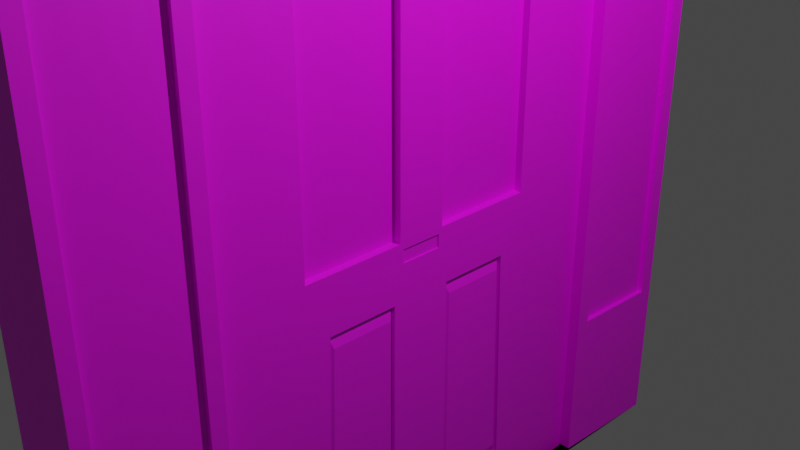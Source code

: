 # Source: assetDoor.blend  (saved by Blender 2.80.60; exported with 4.5.12 LTS)
import bpy
from mathutils import Matrix  # noqa: F401  (used for matrix-valued properties, if any)

bpy.ops.wm.read_factory_settings(use_empty=True)
scene = bpy.context.scene
scene.name = 'Scene'

# ---- collections
col_collection = bpy.data.collections.new('Collection'); scene.collection.children.link(col_collection)

# ---- images (referenced by path relative to the original .blend; pixels are not part of the script)
import os
ASSET_DIR = os.environ.get("B2B_ASSET_DIR", "")  # directory of the original .blend (textures are referenced by path, not embedded)
HERE = os.path.dirname(os.path.abspath(__file__))  # packed textures are extracted next to this script under _unpacked/

def load_image(name, relpath, width, height, colorspace="sRGB"):
    """Load a texture the original file referenced (path relative to the .blend, or extracted next to this script)."""
    p = next((c for c in (os.path.join(HERE, relpath), os.path.join(ASSET_DIR, relpath)) if relpath and os.path.exists(c)), "")
    if p:
        img = bpy.data.images.load(p, check_existing=True)
        img.name = name
    else:  # same state as the original file: an image datablock whose file is absent (Cycles renders it pink)
        img = bpy.data.images.new(name, width, height)
        img.source = "FILE"
        img.filepath = "//" + (relpath or name)
    img.colorspace_settings.name = colorspace
    return img
img_colour_png = load_image('Colour.png', 'Colour.png', 1024, 1024, 'sRGB')

# ---- materials (node trees are filled in below, after node groups)
mat_material = bpy.data.materials.new('Material')
mat_material.alpha_threshold = 0.0
mat_material.use_transparent_shadow = False
mat_material.roughness = 0.5
mat_material.line_color = (0.0, 0.0, 0.0, 1.0)

# ---- material node trees
mat_material.use_nodes = True; mat_material.node_tree.nodes.clear()
_N = mat_material.node_tree.nodes; _L = mat_material.node_tree.links
n0 = _N.new('ShaderNodeOutputMaterial'); n0.name = 'Material Output'; n0.location = (300, 300)
n1 = _N.new('ShaderNodeBsdfPrincipled'); n1.name = 'Principled BSDF'; n1.location = (10, 300)
n1.distribution = 'GGX'
n1.subsurface_method = 'BURLEY'
n1.inputs[3].default_value = 1.45
n2 = _N.new('ShaderNodeTexImage'); n2.name = 'Image Texture'; n2.location = (-356, 152)
n2.image = img_colour_png
_L.new(n1.outputs[0], n0.inputs[0])
_L.new(n2.outputs[0], n1.inputs[0])
n0.is_active_output = True

# ---- world
world_world = bpy.data.worlds.new('World'); scene.world = world_world
world_world.use_nodes = True; world_world.node_tree.nodes.clear()
_N = world_world.node_tree.nodes; _L = world_world.node_tree.links
n0 = _N.new('ShaderNodeOutputWorld'); n0.name = 'World Output'; n0.location = (300, 300)
n1 = _N.new('ShaderNodeBackground'); n1.name = 'Background'; n1.location = (10, 300)
n1.inputs[0].default_value = (0.05088, 0.05088, 0.05088, 1.0)
_L.new(n1.outputs[0], n0.inputs[0])
n0.is_active_output = True
world_world.color = (0.05088, 0.05088, 0.05088)
world_world.use_sun_shadow = False
world_world.sun_shadow_jitter_overblur = 0.0

# ---- cameras
cam_camera = bpy.data.cameras.new('Camera')
cam_camera.clip_end = 100.0
cam_camera.ortho_scale = 7.314
cam_camera.dof.focus_distance = 0.0
cam_camera.dof.aperture_fstop = 128.0

# ---- lights
light_light = bpy.data.lights.new('Light', 'POINT')
light_light.transmission_factor = 0.0
light_light.cutoff_distance = 30.0
light_light.energy = 1000.0
light_light.shadow_buffer_clip_start = 1.001
light_light.shadow_soft_size = 0.1
light_light.shadow_maximum_resolution = 0.006
light_light.use_absolute_resolution = True

# ---- meshes
me_cube = bpy.data.meshes.new('Cube')
me_cube.from_pydata([(-0.4754, -4.0, 5.508), (-0.4754, -4.0, -5.0), (-0.4754, -2.535, -4.969), (-0.4754, -2.535, 3.625), (-0.4754, -1.396, 3.241), (-0.4238, -1.396, 3.241), (-0.4754, -2.557, 5.25), (-0.4754, -2.535, 3.882), (-0.4117, -2.557, 5.25), (-0.4117, -2.535, 3.882), (-0.4754, -3.823, -3.164), (-0.4754, -3.823, 3.412), (-0.4754, -2.712, -3.14), (-0.4754, -2.712, 3.382), (-0.4158, -3.823, -3.164), (-0.4158, -3.823, 3.412), (-0.4158, -2.712, -3.14), (-0.4158, -2.712, 3.382), (-0.4754, -2.535, -4.969), (-0.4754, -2.535, 3.625), (-0.4754, -1.396, 3.241), (-0.4238, -1.396, 3.241), (-0.3268, -4.0, -5.0), (-0.3268, -2.535, -4.969), (-0.3268, -1.49, -1.07), (-0.3268, -1.49, 1.857), (-0.3268, -0.2895, 1.857), (-0.3268, -0.2895, -1.07), (-0.2374, -1.49, -1.07), (-0.2374, -1.49, 1.857), (-0.3268, -1.211, -1.741), (-0.3268, -1.294, -4.473), (-0.272, -1.211, -1.741), (-0.272, -1.294, -4.473), (-0.2374, -1.49, 1.857), (-0.272, -1.294, -4.473), (-0.3268, -0.2439, -1.296), (-0.3268, -0.2439, -1.296), (-0.3099, -0.2439, -1.296), (-0.3099, -0.2439, -1.296), (-0.3268, -0.2895, 1.857), (-0.3268, -1.365, 2.011), (-0.3268, -0.5293, 2.011), (-0.3268, -0.2443, -1.139), (-0.3268, -0.2443, -1.139), (-0.3268, -1.396, 3.241), (-0.3268, -2.535, -4.969), (-0.3268, -0.2895, -1.07), (-0.3268, -1.294, -4.473), (-0.3268, -1.49, 1.857), (-0.2752, -1.365, 2.011), (-0.2752, -0.5293, 2.011), (-0.2752, -1.396, 3.241), (-0.2752, -1.396, 3.241), (-0.3268, -1.396, 3.241), (-0.3268, -1.49, -1.07), (-0.2374, -1.49, -1.07), (-0.272, -1.211, -1.741), (-0.3268, -1.211, -1.741), (-0.3099, -0.2443, -1.139), (-0.3099, -0.2443, -1.139), (-0.3268, -1.365, 2.011), (-0.3268, -0.5293, 2.011), (-0.2752, -0.5293, 2.011), (-0.2752, -1.365, 2.011), (-0.3268, -0.2895, 1.857), (-0.3268, -0.2895, -1.07), (-0.3268, -0.2895, 1.857), (-0.3268, -0.2895, -1.07), (-0.3268, -2.535, 3.625), (-0.2374, -0.2895, -1.07), (-0.2374, -0.2895, 1.857), (-0.3268, -0.3775, -4.473), (-0.3268, -0.3693, -1.741), (-0.272, -0.3775, -4.473), (-0.272, -0.3693, -1.741), (-0.319, -0.4281, -4.315), (-0.319, -1.238, -4.315), (-0.319, -0.4209, -1.9), (-0.319, -1.164, -1.9), (-0.3268, -0.9557, 3.455), (-0.3268, -0.5153, 3.241), (-0.2752, -0.9557, 3.455), (-0.2752, -0.5153, 3.241), (-0.3187, -0.9553, 3.388), (-0.3187, -0.5599, 3.195), (-0.3187, -1.323, 2.09), (-0.3187, -0.5724, 2.09), (-0.3187, -1.351, 3.195), (0.4754, -4.0, 5.508), (0.4754, -4.0, -5.0), (0.4754, -2.535, -4.969), (0.4754, -2.535, 3.625), (0.0, -4.0, 5.508), (0.0, -4.0, -5.0), (0.4754, -1.396, 3.241), (0.4238, -1.396, 3.241), (0.4754, -2.557, 5.25), (0.4754, -2.535, 3.882), (0.4117, -2.557, 5.25), (0.4117, -2.535, 3.882), (0.4754, -3.823, -3.164), (0.4754, -3.823, 3.412), (0.4754, -2.712, -3.14), (0.4754, -2.712, 3.382), (0.4158, -3.823, -3.164), (0.4158, -3.823, 3.412), (0.4158, -2.712, -3.14), (0.4158, -2.712, 3.382), (0.4754, -2.535, -4.969), (0.4754, -2.535, 3.625), (0.4754, -1.396, 3.241), (0.4238, -1.396, 3.241), (0.3268, -4.0, -5.0), (0.3268, -2.535, -4.969), (0.3268, -1.49, -1.07), (0.3268, -1.49, 1.857), (0.3268, -0.2895, 1.857), (0.3268, -0.2895, -1.07), (0.2374, -1.49, -1.07), (0.2374, -1.49, 1.857), (0.3268, -1.211, -1.741), (0.3268, -1.294, -4.473), (0.272, -1.211, -1.741), (0.272, -1.294, -4.473), (0.2374, -1.49, 1.857), (0.272, -1.294, -4.473), (0.3268, -0.2439, -1.296), (0.3268, -0.2439, -1.296), (0.3099, -0.2439, -1.296), (0.3099, -0.2439, -1.296), (0.3268, -0.2895, 1.857), (0.3268, -1.365, 2.011), (0.3268, -0.5293, 2.011), (0.3268, -0.2443, -1.139), (0.3268, -0.2443, -1.139), (0.3268, -1.396, 3.241), (0.3268, -2.535, -4.969), (0.3268, -0.2895, -1.07), (0.3268, -1.294, -4.473), (0.3268, -1.49, 1.857), (0.2752, -1.365, 2.011), (0.2752, -0.5293, 2.011), (0.2752, -1.396, 3.241), (0.2752, -1.396, 3.241), (0.3268, -1.396, 3.241), (0.3268, -1.49, -1.07), (0.2374, -1.49, -1.07), (0.272, -1.211, -1.741), (0.3268, -1.211, -1.741), (0.3099, -0.2443, -1.139), (0.3099, -0.2443, -1.139), (0.3268, -1.365, 2.011), (0.3268, -0.5293, 2.011), (0.2752, -0.5293, 2.011), (0.2752, -1.365, 2.011), (0.3268, -0.2895, 1.857), (0.3268, -0.2895, -1.07), (0.3268, -0.2895, 1.857), (0.3268, -0.2895, -1.07), (0.3268, -2.535, 3.625), (0.2374, -0.2895, -1.07), (0.2374, -0.2895, 1.857), (0.3268, -0.3775, -4.473), (0.3268, -0.3693, -1.741), (0.272, -0.3775, -4.473), (0.272, -0.3693, -1.741), (0.319, -0.4281, -4.315), (0.319, -1.238, -4.315), (0.319, -0.4209, -1.9), (0.319, -1.164, -1.9), (0.3268, -0.9557, 3.455), (0.3268, -0.5153, 3.241), (0.2752, -0.9557, 3.455), (0.2752, -0.5153, 3.241), (0.3187, -0.9553, 3.388), (0.3187, -0.5599, 3.195), (0.3187, -1.323, 2.09), (0.3187, -0.5724, 2.09), (0.3187, -1.351, 3.195), (-0.4754, 4.0, 5.508), (-0.4754, 4.0, -5.0), (-0.4754, 2.535, -4.969), (-0.4754, 2.535, 3.625), (-0.4754, 0.0, -5.0), (-0.4754, 0.0, 5.508), (-0.4754, 0.0, 3.625), (-0.4754, 1.396, 3.241), (-0.4238, 1.396, 3.241), (-0.4754, 2.557, 5.25), (-0.4754, 2.535, 3.882), (-0.4754, 0.0, 5.25), (-0.4754, 0.0, 3.882), (-0.4117, 2.557, 5.25), (-0.4117, 2.535, 3.882), (-0.4117, 0.0, 5.25), (-0.4117, 0.0, 3.882), (-0.4754, 3.823, -3.164), (-0.4754, 3.823, 3.412), (-0.4754, 2.712, -3.14), (-0.4754, 2.712, 3.382), (-0.4158, 3.823, -3.164), (-0.4158, 3.823, 3.412), (-0.4158, 2.712, -3.14), (-0.4158, 2.712, 3.382), (-0.4754, 2.535, -4.969), (-0.4754, 2.535, 3.625), (-0.4754, 0.0, 3.625), (-0.4754, 1.396, 3.241), (-0.4238, 1.396, 3.241), (-0.3268, 0.0, -5.0), (-0.3268, 4.0, -5.0), (-0.3268, 0.0, -4.969), (-0.3268, 2.535, -4.969), (-0.3268, 0.0, -1.297), (-0.3268, 1.49, -1.07), (-0.3268, 1.49, 1.857), (-0.3268, 0.2895, 1.857), (-0.3268, 0.2895, -1.07), (-0.3268, 0.0, 3.625), (-0.2374, 1.49, -1.07), (-0.2374, 1.49, 1.857), (-0.3268, 1.211, -1.741), (-0.3268, 1.294, -4.473), (-0.272, 1.211, -1.741), (-0.272, 1.294, -4.473), (-0.2374, 1.49, 1.857), (-0.272, 1.294, -4.473), (-0.3268, 0.2439, -1.296), (-0.3268, 0.2439, -1.296), (-0.3099, 0.2439, -1.296), (-0.3099, 0.2439, -1.296), (-0.3268, 0.0, 3.625), (-0.3268, 0.2895, 1.857), (-0.3268, 1.365, 2.011), (-0.3268, 0.5293, 2.011), (-0.3268, 0.2443, -1.139), (-0.3268, 0.2443, -1.139), (-0.3268, 1.396, 3.241), (-0.3268, 2.535, -4.969), (-0.3268, 0.2895, -1.07), (-0.3268, 0.0, -4.969), (-0.3268, 1.294, -4.473), (-0.3268, 1.49, 1.857), (-0.2752, 1.365, 2.011), (-0.2752, 0.5293, 2.011), (-0.2752, 1.396, 3.241), (-0.2752, 1.396, 3.241), (-0.3268, 1.396, 3.241), (-0.3268, 1.49, -1.07), (-0.2374, 1.49, -1.07), (-0.272, 1.211, -1.741), (-0.3268, 1.211, -1.741), (-0.3268, 0.0, 3.625), (-0.3268, 0.0, 3.625), (-0.3268, 0.0, -1.139), (-0.3268, 0.0, -1.139), (-0.3099, 0.2443, -1.139), (-0.3099, 0.2443, -1.139), (-0.3099, 0.0, -1.139), (-0.3099, 0.0, -1.139), (-0.3268, 1.365, 2.011), (-0.3268, 0.5293, 2.011), (-0.2752, 0.5293, 2.011), (-0.2752, 1.365, 2.011), (-0.3268, 0.0, -1.139), (-0.3268, 0.0, -4.969), (-0.3268, 0.0, -1.297), (-0.3268, 0.2895, 1.857), (-0.3268, 0.2895, -1.07), (-0.3268, 0.0, -1.297), (-0.3268, 0.2895, 1.857), (-0.3268, 0.0, -4.969), (-0.3268, 0.2895, -1.07), (-0.3268, 2.535, 3.625), (-0.2374, 0.2895, -1.07), (-0.2374, 0.2895, 1.857), (-0.3268, 0.3775, -4.473), (-0.3268, 0.3693, -1.741), (-0.272, 0.3775, -4.473), (-0.272, 0.3693, -1.741), (-0.319, 0.4281, -4.315), (-0.319, 1.238, -4.315), (-0.319, 0.4209, -1.9), (-0.319, 1.164, -1.9), (-0.3268, 0.9557, 3.455), (-0.3268, 0.5153, 3.241), (-0.2752, 0.9557, 3.455), (-0.2752, 0.5153, 3.241), (-0.3187, 0.9553, 3.388), (-0.3187, 0.5599, 3.195), (-0.3187, 1.323, 2.09), (-0.3187, 0.5724, 2.09), (-0.3187, 1.351, 3.195), (-0.3099, 0.0, -1.297), (0.4754, 4.0, 5.508), (0.4754, 4.0, -5.0), (0.4754, 2.535, -4.969), (0.4754, 2.535, 3.625), (0.0, 4.0, 5.508), (0.0, 4.0, -5.0), (0.4754, 0.0, -5.0), (0.4754, 0.0, 5.508), (0.4754, 0.0, 3.625), (0.0, 0.0, -5.0), (0.0, 0.0, 5.508), (0.4754, 1.396, 3.241), (0.4238, 1.396, 3.241), (0.4754, 2.557, 5.25), (0.4754, 2.535, 3.882), (0.4754, 0.0, 5.25), (0.4754, 0.0, 3.882), (0.4117, 2.557, 5.25), (0.4117, 2.535, 3.882), (0.4117, 0.0, 5.25), (0.4117, 0.0, 3.882), (0.4754, 3.823, -3.164), (0.4754, 3.823, 3.412), (0.4754, 2.712, -3.14), (0.4754, 2.712, 3.382), (0.4158, 3.823, -3.164), (0.4158, 3.823, 3.412), (0.4158, 2.712, -3.14), (0.4158, 2.712, 3.382), (0.4754, 2.535, -4.969), (0.4754, 2.535, 3.625), (0.4754, 0.0, 3.625), (0.4754, 1.396, 3.241), (0.4238, 1.396, 3.241), (0.3268, 0.0, -5.0), (0.3268, 4.0, -5.0), (0.3268, 0.0, -4.969), (0.3268, 2.535, -4.969), (0.3268, 0.0, -1.297), (0.3268, 1.49, -1.07), (0.3268, 1.49, 1.857), (0.3268, 0.2895, 1.857), (0.3268, 0.2895, -1.07), (0.3268, 0.0, 3.625), (0.2374, 1.49, -1.07), (0.2374, 1.49, 1.857), (0.3268, 1.211, -1.741), (0.3268, 1.294, -4.473), (0.272, 1.211, -1.741), (0.272, 1.294, -4.473), (0.2374, 1.49, 1.857), (0.272, 1.294, -4.473), (0.3268, 0.2439, -1.296), (0.3268, 0.2439, -1.296), (0.3099, 0.2439, -1.296), (0.3099, 0.2439, -1.296), (0.3268, 0.0, 3.625), (0.3268, 0.2895, 1.857), (0.3268, 1.365, 2.011), (0.3268, 0.5293, 2.011), (0.3268, 0.2443, -1.139), (0.3268, 0.2443, -1.139), (0.3268, 1.396, 3.241), (0.3268, 2.535, -4.969), (0.3268, 0.2895, -1.07), (0.3268, 0.0, -4.969), (0.3268, 1.294, -4.473), (0.3268, 1.49, 1.857), (0.2752, 1.365, 2.011), (0.2752, 0.5293, 2.011), (0.2752, 1.396, 3.241), (0.2752, 1.396, 3.241), (0.3268, 1.396, 3.241), (0.3268, 1.49, -1.07), (0.2374, 1.49, -1.07), (0.272, 1.211, -1.741), (0.3268, 1.211, -1.741), (0.3268, 0.0, 3.625), (0.3268, 0.0, 3.625), (0.3268, 0.0, -1.139), (0.3268, 0.0, -1.139), (0.3099, 0.2443, -1.139), (0.3099, 0.2443, -1.139), (0.3099, 0.0, -1.139), (0.3099, 0.0, -1.139), (0.3268, 1.365, 2.011), (0.3268, 0.5293, 2.011), (0.2752, 0.5293, 2.011), (0.2752, 1.365, 2.011), (0.3268, 0.0, -1.139), (0.3268, 0.0, -4.969), (0.3268, 0.0, -1.297), (0.3268, 0.2895, 1.857), (0.3268, 0.2895, -1.07), (0.3268, 0.0, -1.297), (0.3268, 0.2895, 1.857), (0.3268, 0.0, -4.969), (0.3268, 0.2895, -1.07), (0.3268, 2.535, 3.625), (0.2374, 0.2895, -1.07), (0.2374, 0.2895, 1.857), (0.3268, 0.3775, -4.473), (0.3268, 0.3693, -1.741), (0.272, 0.3775, -4.473), (0.272, 0.3693, -1.741), (0.319, 0.4281, -4.315), (0.319, 1.238, -4.315), (0.319, 0.4209, -1.9), (0.319, 1.164, -1.9), (0.3268, 0.9557, 3.455), (0.3268, 0.5153, 3.241), (0.2752, 0.9557, 3.455), (0.2752, 0.5153, 3.241), (0.3187, 0.9553, 3.388), (0.3187, 0.5599, 3.195), (0.3187, 1.323, 2.09), (0.3187, 0.5724, 2.09), (0.3187, 1.351, 3.195), (0.3099, 0.0, -1.297)], [], [(305, 185, 0, 93), (94, 93, 0, 1), (3, 2, 12, 13), (184, 304, 94, 1), (186, 3, 7, 192), (3, 186, 207, 19), (5, 4, 20, 21), (2, 3, 19, 18), (7, 6, 8, 9), (3, 0, 6, 7), (0, 185, 191, 6), (8, 195, 196, 9), (6, 191, 195, 8), (192, 7, 9, 196), (11, 13, 17, 15), (1, 0, 11, 10), (0, 3, 13, 11), (2, 1, 10, 12), (14, 15, 17, 16), (12, 10, 14, 16), (13, 12, 16, 17), (10, 11, 15, 14), (2, 18, 46, 23), (4, 5, 52, 45), (18, 19, 69, 46), (5, 21, 53, 52), (184, 1, 22, 210), (19, 207, 232, 69), (1, 2, 23, 22), (21, 20, 54, 53), (20, 4, 45, 54), (210, 22, 23, 212), (31, 33, 35, 48), (29, 25, 49, 34), (38, 60, 59, 39), (26, 27, 47, 40), (24, 25, 29, 28), (212, 23, 46, 241), (28, 29, 34, 56), (33, 32, 57, 35), (66, 65, 67, 68), (31, 30, 32, 33), (43, 37, 36, 44), (37, 38, 39, 36), (219, 26, 40, 232), (255, 43, 44, 256), (65, 254, 253, 67), (27, 212, 241, 47), (30, 31, 48, 58), (25, 24, 55, 49), (50, 52, 53, 64), (41, 45, 52, 50), (45, 41, 61, 54), (266, 66, 68, 272), (42, 41, 50, 51), (24, 28, 56, 55), (32, 30, 58, 57), (42, 51, 63, 62), (60, 259, 260, 59), (41, 42, 62, 61), (51, 50, 64, 63), (27, 26, 65, 66), (212, 27, 66, 266), (26, 219, 254, 65), (43, 255, 259, 60), (37, 43, 60, 38), (49, 40, 71, 34), (69, 232, 81, 80, 54), (46, 69, 49, 55), (46, 55, 58, 48), (56, 34, 71, 70), (40, 47, 70, 71), (47, 55, 56, 70), (73, 72, 74, 75), (47, 241, 72, 73), (55, 47, 73, 58), (241, 46, 48, 72), (75, 74, 76, 78), (72, 48, 35, 74), (58, 73, 75, 57), (76, 77, 79, 78), (35, 57, 79, 77), (74, 35, 77, 76), (57, 75, 78, 79), (81, 62, 63, 83), (49, 69, 54, 61), (40, 49, 61, 62), (232, 40, 62, 81), (63, 64, 86, 87), (54, 80, 82, 53), (80, 81, 83, 82), (88, 84, 85, 87, 86), (83, 63, 87, 85), (64, 53, 88, 86), (53, 82, 84, 88), (82, 83, 85, 84), (253, 256, 44, 36, 270, 272, 68, 67), (270, 36, 39, 294), (294, 39, 59, 260), (305, 93, 89, 302), (94, 90, 89, 93), (92, 104, 103, 91), (301, 90, 94, 304), (303, 311, 98, 92), (92, 110, 326, 303), (96, 112, 111, 95), (91, 109, 110, 92), (98, 100, 99, 97), (92, 98, 97, 89), (89, 97, 310, 302), (99, 100, 315, 314), (97, 99, 314, 310), (311, 315, 100, 98), (102, 106, 108, 104), (90, 101, 102, 89), (89, 102, 104, 92), (91, 103, 101, 90), (105, 107, 108, 106), (103, 107, 105, 101), (104, 108, 107, 103), (101, 105, 106, 102), (91, 114, 137, 109), (95, 136, 143, 96), (109, 137, 160, 110), (96, 143, 144, 112), (301, 329, 113, 90), (110, 160, 351, 326), (90, 113, 114, 91), (112, 144, 145, 111), (111, 145, 136, 95), (329, 331, 114, 113), (122, 139, 126, 124), (120, 125, 140, 116), (129, 130, 150, 151), (117, 131, 138, 118), (115, 119, 120, 116), (331, 360, 137, 114), (119, 147, 125, 120), (124, 126, 148, 123), (157, 159, 158, 156), (122, 124, 123, 121), (134, 135, 127, 128), (128, 127, 130, 129), (338, 351, 131, 117), (374, 375, 135, 134), (156, 158, 372, 373), (118, 138, 360, 331), (121, 149, 139, 122), (116, 140, 146, 115), (141, 155, 144, 143), (132, 141, 143, 136), (136, 145, 152, 132), (385, 391, 159, 157), (133, 142, 141, 132), (115, 146, 147, 119), (123, 148, 149, 121), (133, 153, 154, 142), (151, 150, 379, 378), (132, 152, 153, 133), (142, 154, 155, 141), (118, 157, 156, 117), (331, 385, 157, 118), (117, 156, 373, 338), (134, 151, 378, 374), (128, 129, 151, 134), (140, 125, 162, 131), (160, 145, 171, 172, 351), (137, 146, 140, 160), (137, 139, 149, 146), (147, 161, 162, 125), (131, 162, 161, 138), (138, 161, 147, 146), (164, 166, 165, 163), (138, 164, 163, 360), (146, 149, 164, 138), (360, 163, 139, 137), (166, 169, 167, 165), (163, 165, 126, 139), (149, 148, 166, 164), (167, 169, 170, 168), (126, 168, 170, 148), (165, 167, 168, 126), (148, 170, 169, 166), (172, 174, 154, 153), (140, 152, 145, 160), (131, 153, 152, 140), (351, 172, 153, 131), (154, 178, 177, 155), (145, 144, 173, 171), (171, 173, 174, 172), (179, 177, 178, 176, 175), (174, 176, 178, 154), (155, 177, 179, 144), (144, 179, 175, 173), (173, 175, 176, 174), (372, 158, 159, 391, 389, 127, 135, 375), (389, 413, 130, 127), (413, 379, 150, 130), (305, 299, 180, 185), (300, 181, 180, 299), (183, 200, 199, 182), (184, 181, 300, 304), (186, 192, 190, 183), (183, 206, 207, 186), (188, 209, 208, 187), (182, 205, 206, 183), (190, 194, 193, 189), (183, 190, 189, 180), (180, 189, 191, 185), (193, 194, 196, 195), (189, 193, 195, 191), (192, 196, 194, 190), (198, 202, 204, 200), (181, 197, 198, 180), (180, 198, 200, 183), (182, 199, 197, 181), (201, 203, 204, 202), (199, 203, 201, 197), (200, 204, 203, 199), (197, 201, 202, 198), (182, 213, 239, 205), (207, 232, 219, 186), (187, 238, 246, 188), (205, 239, 274, 206), (188, 246, 247, 209), (184, 210, 211, 181), (206, 274, 232, 207), (181, 211, 213, 182), (209, 247, 248, 208), (208, 248, 238, 187), (210, 212, 213, 211), (214, 267, 266, 212), (223, 242, 227, 225), (221, 226, 243, 216), (230, 231, 257, 258), (217, 233, 240, 218), (215, 220, 221, 216), (212, 241, 239, 213), (220, 250, 226, 221), (225, 227, 251, 224), (269, 273, 271, 268), (223, 225, 224, 222), (236, 237, 228, 229), (229, 228, 231, 230), (219, 232, 233, 217), (255, 256, 237, 236), (268, 271, 253, 254), (218, 240, 241, 212), (222, 252, 242, 223), (216, 243, 249, 215), (244, 264, 247, 246), (234, 244, 246, 238), (238, 248, 261, 234), (266, 272, 273, 269), (235, 245, 244, 234), (215, 249, 250, 220), (224, 251, 252, 222), (235, 262, 263, 245), (254, 253, 256, 255), (258, 257, 260, 259), (234, 261, 262, 235), (265, 255, 267, 214), (245, 263, 264, 244), (218, 269, 268, 217), (212, 266, 269, 218), (219, 254, 255, 265), (217, 268, 254, 219), (267, 270, 272, 266), (236, 258, 259, 255), (229, 230, 258, 236), (243, 226, 276, 233), (274, 248, 285, 286, 232), (239, 249, 243, 274), (239, 242, 252, 249), (250, 275, 276, 226), (233, 276, 275, 240), (240, 275, 250, 249), (278, 280, 279, 277), (240, 278, 277, 241), (249, 252, 278, 240), (241, 277, 242, 239), (280, 283, 281, 279), (277, 279, 227, 242), (252, 251, 280, 278), (281, 283, 284, 282), (227, 282, 284, 251), (279, 281, 282, 227), (251, 284, 283, 280), (286, 288, 263, 262), (243, 261, 248, 274), (233, 262, 261, 243), (232, 286, 262, 233), (263, 292, 291, 264), (248, 247, 287, 285), (285, 287, 288, 286), (293, 291, 292, 290, 289), (288, 290, 292, 263), (264, 291, 293, 247), (247, 293, 289, 287), (287, 289, 290, 288), (253, 271, 273, 272, 270, 228, 237, 256), (270, 294, 231, 228), (294, 260, 257, 231), (305, 302, 295, 299), (300, 299, 295, 296), (298, 297, 318, 319), (301, 304, 300, 296), (303, 298, 309, 311), (298, 303, 326, 325), (307, 306, 327, 328), (297, 298, 325, 324), (309, 308, 312, 313), (298, 295, 308, 309), (295, 302, 310, 308), (312, 314, 315, 313), (308, 310, 314, 312), (311, 309, 313, 315), (317, 319, 323, 321), (296, 295, 317, 316), (295, 298, 319, 317), (297, 296, 316, 318), (320, 321, 323, 322), (318, 316, 320, 322), (319, 318, 322, 323), (316, 317, 321, 320), (297, 324, 358, 332), (326, 303, 338, 351), (306, 307, 365, 357), (324, 325, 393, 358), (307, 328, 366, 365), (301, 296, 330, 329), (325, 326, 351, 393), (296, 297, 332, 330), (328, 327, 367, 366), (327, 306, 357, 367), (329, 330, 332, 331), (333, 331, 385, 386), (342, 344, 346, 361), (340, 335, 362, 345), (349, 377, 376, 350), (336, 337, 359, 352), (334, 335, 340, 339), (331, 332, 358, 360), (339, 340, 345, 369), (344, 343, 370, 346), (388, 387, 390, 392), (342, 341, 343, 344), (355, 348, 347, 356), (348, 349, 350, 347), (338, 336, 352, 351), (374, 355, 356, 375), (387, 373, 372, 390), (337, 331, 360, 359), (341, 342, 361, 371), (335, 334, 368, 362), (363, 365, 366, 383), (353, 357, 365, 363), (357, 353, 380, 367), (385, 388, 392, 391), (354, 353, 363, 364), (334, 339, 369, 368), (343, 341, 371, 370), (354, 364, 382, 381), (373, 374, 375, 372), (377, 378, 379, 376), (353, 354, 381, 380), (384, 333, 386, 374), (364, 363, 383, 382), (337, 336, 387, 388), (331, 337, 388, 385), (338, 384, 374, 373), (336, 338, 373, 387), (386, 385, 391, 389), (355, 374, 378, 377), (348, 355, 377, 349), (362, 352, 395, 345), (393, 351, 405, 404, 367), (358, 393, 362, 368), (358, 368, 371, 361), (369, 345, 395, 394), (352, 359, 394, 395), (359, 368, 369, 394), (397, 396, 398, 399), (359, 360, 396, 397), (368, 359, 397, 371), (360, 358, 361, 396), (399, 398, 400, 402), (396, 361, 346, 398), (371, 397, 399, 370), (400, 401, 403, 402), (346, 370, 403, 401), (398, 346, 401, 400), (370, 399, 402, 403), (405, 381, 382, 407), (362, 393, 367, 380), (352, 362, 380, 381), (351, 352, 381, 405), (382, 383, 410, 411), (367, 404, 406, 366), (404, 405, 407, 406), (412, 408, 409, 411, 410), (407, 382, 411, 409), (383, 366, 412, 410), (366, 406, 408, 412), (406, 407, 409, 408), (372, 375, 356, 347, 389, 391, 392, 390), (389, 347, 350, 413), (413, 350, 376, 379)])
_uv = me_cube.uv_layers.new(name='UVMap')
_uv.uv.foreach_set('vector', [0.6467, 0.7683, 0.6768, 0.7683, 0.6768, 0.7983, 0.6467, 0.7983, 0.6167, 0.8283, 0.6768, 0.8283, 0.6768, 0.8584, 0.6167, 0.8584, 0.6768, 0.8584, 0.6167, 0.8584, 0.6167, 0.8584, 0.6768, 0.8584, 0.6167, 0.9485, 0.6467, 0.9485, 0.6467, 0.9785, 0.6167, 0.9785, 0.6768, 0.7683, 0.6768, 0.7983, 0.6768, 0.7983, 0.6768, 0.7683, 0.6768, 0.7983, 0.6768, 0.7683, 0.6768, 0.7683, 0.6768, 0.7983, 0.6165, 0.5202, 0.6165, 0.5202, 0.6165, 0.5202, 0.6165, 0.5202, 0.6167, 0.8584, 0.6768, 0.8584, 0.6768, 0.8584, 0.6167, 0.8584, 0.6768, 0.8584, 0.6768, 0.8584, 0.6768, 0.8584, 0.6768, 0.8584, 0.6768, 0.8584, 0.6768, 0.8584, 0.6768, 0.8584, 0.6768, 0.8584, 0.6768, 0.7983, 0.6768, 0.7683, 0.6768, 0.7683, 0.6768, 0.7983, 0.6768, 0.7983, 0.6768, 0.7683, 0.6768, 0.7683, 0.6768, 0.7983, 0.6768, 0.7983, 0.6768, 0.7683, 0.6768, 0.7683, 0.6768, 0.7983, 0.6768, 0.7683, 0.6768, 0.7983, 0.6768, 0.7983, 0.6768, 0.7683, 0.6768, 0.8584, 0.6768, 0.8584, 0.6768, 0.8584, 0.6768, 0.8584, 0.6167, 0.8584, 0.6768, 0.8584, 0.6768, 0.8584, 0.6167, 0.8584, 0.6768, 0.8584, 0.6768, 0.8584, 0.6768, 0.8584, 0.6768, 0.8584, 0.6167, 0.9785, 0.6167, 0.9785, 0.6167, 0.9785, 0.6167, 0.9785, 0.6167, 0.8584, 0.6768, 0.8584, 0.6768, 0.8584, 0.6167, 0.8584, 0.6167, 0.9785, 0.6167, 0.9785, 0.6167, 0.9785, 0.6167, 0.9785, 0.6768, 0.8584, 0.6167, 0.8584, 0.6167, 0.8584, 0.6768, 0.8584, 0.6167, 0.8584, 0.6768, 0.8584, 0.6768, 0.8584, 0.6167, 0.8584, 0.6167, 0.8584, 0.6167, 0.8584, 0.6167, 0.8584, 0.6167, 0.8584, 0.6165, 0.5202, 0.6165, 0.5202, 0.6165, 0.5202, 0.6165, 0.5202, 0.6167, 0.8584, 0.6768, 0.8584, 0.6768, 0.8584, 0.6167, 0.8584, 0.6165, 0.5202, 0.6165, 0.5202, 0.6165, 0.5202, 0.6165, 0.5202, 0.6167, 0.9485, 0.6167, 0.9785, 0.6167, 0.9785, 0.6167, 0.9485, 0.6768, 0.7983, 0.6768, 0.7683, 0.6768, 0.7683, 0.6768, 0.7983, 0.6167, 0.9785, 0.6167, 0.9785, 0.6167, 0.9785, 0.6167, 0.9785, 0.6165, 0.5202, 0.6165, 0.5202, 0.6165, 0.5202, 0.6165, 0.5202, 0.6165, 0.5202, 0.6165, 0.5202, 0.6165, 0.5202, 0.6165, 0.5202, 0.6167, 0.9485, 0.6167, 0.9785, 0.6167, 0.9785, 0.6167, 0.9485, 0.5564, 0.5202, 0.5564, 0.5202, 0.5564, 0.5202, 0.5564, 0.5202, 0.6165, 0.5202, 0.6165, 0.5202, 0.6165, 0.5202, 0.6165, 0.5202, 0.4663, 0.4001, 0.4663, 0.4001, 0.4663, 0.4001, 0.4663, 0.4001, 0.4663, 0.4001, 0.4663, 0.4001, 0.4663, 0.4001, 0.4663, 0.4001, 0.5564, 0.5202, 0.6165, 0.5202, 0.6165, 0.5202, 0.5564, 0.5202, 0.5564, 0.6104, 0.5564, 0.6404, 0.5564, 0.6404, 0.5564, 0.6104, 0.5564, 0.5202, 0.6165, 0.5202, 0.6165, 0.5202, 0.5564, 0.5202, 0.5564, 0.5202, 0.5564, 0.5202, 0.5564, 0.5202, 0.5564, 0.5202, 0.4663, 0.4001, 0.4663, 0.4001, 0.4663, 0.4001, 0.4663, 0.4001, 0.5564, 0.5202, 0.5564, 0.5202, 0.5564, 0.5202, 0.5564, 0.5202, 0.4663, 0.4001, 0.4663, 0.4001, 0.4663, 0.4001, 0.4663, 0.4001, 0.4663, 0.4001, 0.4663, 0.4001, 0.4663, 0.4001, 0.4663, 0.4001, 0.4663, 0.4001, 0.4663, 0.4001, 0.4663, 0.4001, 0.4663, 0.4001, 0.4663, 0.4001, 0.4663, 0.4001, 0.4663, 0.4001, 0.4663, 0.4001, 0.4663, 0.4001, 0.4663, 0.4001, 0.4663, 0.4001, 0.4663, 0.4001, 0.4663, 0.4001, 0.4663, 0.4001, 0.4663, 0.4001, 0.4663, 0.4001, 0.5564, 0.5202, 0.5564, 0.5202, 0.5564, 0.5202, 0.5564, 0.5202, 0.6165, 0.5202, 0.5564, 0.5202, 0.5564, 0.5202, 0.6165, 0.5202, 0.6165, 0.5202, 0.6165, 0.5202, 0.6165, 0.5202, 0.6165, 0.5202, 0.6165, 0.5202, 0.6165, 0.5202, 0.6165, 0.5202, 0.6165, 0.5202, 0.6165, 0.5202, 0.6165, 0.5202, 0.6165, 0.5202, 0.6165, 0.5202, 0.4663, 0.4001, 0.4663, 0.4001, 0.4663, 0.4001, 0.4663, 0.4001, 0.6165, 0.4301, 0.6165, 0.4601, 0.6165, 0.4601, 0.6165, 0.4301, 0.5564, 0.5202, 0.5564, 0.5202, 0.5564, 0.5202, 0.5564, 0.5202, 0.5564, 0.5202, 0.5564, 0.5202, 0.5564, 0.5202, 0.5564, 0.5202, 0.6165, 0.4301, 0.6165, 0.4301, 0.6165, 0.4301, 0.6165, 0.4301, 0.4663, 0.4001, 0.4663, 0.4001, 0.4663, 0.4001, 0.4663, 0.4001, 0.6165, 0.4601, 0.6165, 0.4301, 0.6165, 0.4301, 0.6165, 0.4601, 0.6165, 0.4301, 0.6165, 0.4601, 0.6165, 0.4601, 0.6165, 0.4301, 0.4663, 0.4001, 0.4663, 0.4001, 0.4663, 0.4001, 0.4663, 0.4001, 0.4663, 0.4001, 0.4663, 0.4001, 0.4663, 0.4001, 0.4663, 0.4001, 0.4663, 0.4001, 0.4663, 0.4001, 0.4663, 0.4001, 0.4663, 0.4001, 0.4663, 0.4001, 0.4663, 0.4001, 0.4663, 0.4001, 0.4663, 0.4001, 0.4663, 0.4001, 0.4663, 0.4001, 0.4663, 0.4001, 0.4663, 0.4001, 0.6165, 0.4601, 0.6165, 0.4301, 0.6165, 0.4301, 0.6165, 0.4601, 0.6165, 0.4601, 0.6165, 0.4301, 0.6165, 0.4301, 0.6165, 0.4451, 0.6165, 0.4601, 0.5564, 0.5202, 0.6165, 0.5202, 0.6165, 0.5202, 0.5564, 0.5202, 0.5564, 0.5202, 0.5564, 0.5202, 0.5564, 0.5202, 0.5564, 0.5202, 0.5564, 0.5202, 0.6165, 0.5202, 0.6165, 0.5503, 0.5564, 0.5503, 0.4663, 0.4001, 0.4663, 0.4001, 0.4663, 0.4001, 0.4663, 0.4001, 0.5564, 0.6104, 0.5564, 0.6404, 0.5564, 0.6404, 0.5564, 0.6104, 0.4663, 0.4001, 0.4663, 0.4001, 0.4663, 0.4001, 0.4663, 0.4001, 0.4663, 0.4001, 0.4663, 0.4001, 0.4663, 0.4001, 0.4663, 0.4001, 0.5564, 0.6404, 0.5564, 0.6104, 0.5564, 0.6104, 0.5564, 0.6404, 0.5564, 0.6104, 0.5564, 0.6404, 0.5564, 0.6404, 0.5564, 0.6104, 0.4663, 0.4001, 0.4663, 0.4001, 0.4663, 0.4001, 0.4663, 0.4001, 0.5564, 0.6104, 0.5564, 0.6404, 0.5564, 0.6404, 0.5564, 0.6104, 0.5564, 0.6404, 0.5564, 0.6104, 0.5564, 0.6104, 0.5564, 0.6404, 0.5564, 0.6104, 0.5564, 0.6404, 0.5564, 0.6404, 0.5564, 0.6104, 0.5564, 0.5202, 0.5564, 0.5202, 0.5564, 0.5202, 0.5564, 0.5202, 0.5564, 0.6104, 0.5564, 0.6404, 0.5564, 0.6404, 0.5564, 0.6104, 0.5564, 0.6404, 0.5564, 0.6104, 0.5564, 0.6104, 0.5564, 0.6404, 0.4663, 0.4001, 0.4663, 0.4001, 0.4663, 0.4001, 0.4663, 0.4001, 0.6165, 0.5202, 0.6165, 0.5202, 0.6165, 0.5202, 0.6165, 0.5202, 0.6165, 0.4301, 0.6165, 0.4601, 0.6165, 0.4601, 0.6165, 0.4301, 0.4663, 0.4001, 0.4663, 0.4001, 0.4663, 0.4001, 0.4663, 0.4001, 0.6165, 0.4301, 0.6165, 0.4601, 0.6165, 0.4601, 0.6165, 0.4301, 0.6165, 0.4601, 0.6165, 0.4451, 0.6165, 0.4451, 0.6165, 0.4601, 0.6165, 0.4451, 0.6165, 0.4301, 0.6165, 0.4301, 0.6165, 0.4451, 0.6165, 0.4601, 0.6165, 0.4451, 0.6165, 0.4301, 0.6165, 0.4301, 0.6165, 0.4601, 0.4663, 0.4001, 0.4663, 0.4001, 0.4663, 0.4001, 0.4663, 0.4001, 0.6165, 0.5202, 0.6165, 0.5202, 0.6165, 0.5202, 0.6165, 0.5202, 0.6165, 0.4601, 0.6165, 0.4451, 0.6165, 0.4451, 0.6165, 0.4601, 0.6165, 0.4451, 0.6165, 0.4301, 0.6165, 0.4301, 0.6165, 0.4451, 0.4663, 0.4001, 0.4663, 0.4001, 0.4663, 0.4001, 0.4663, 0.4001, 0.4663, 0.4001, 0.4663, 0.4001, 0.4663, 0.4001, 0.4663, 0.4001, 0.4663, 0.4001, 0.4663, 0.4001, 0.4663, 0.4001, 0.4663, 0.4001, 0.4663, 0.4001, 0.4663, 0.4001, 0.4663, 0.4001, 0.4663, 0.4001, 0.6467, 0.7683, 0.6467, 0.7983, 0.6768, 0.7983, 0.6768, 0.7683, 0.6167, 0.8283, 0.6167, 0.8584, 0.6768, 0.8584, 0.6768, 0.8283, 0.6768, 0.8584, 0.6768, 0.8584, 0.6167, 0.8584, 0.6167, 0.8584, 0.5564, 0.6104, 0.5564, 0.6404, 0.5865, 0.6404, 0.5865, 0.6104, 0.6768, 0.7683, 0.6768, 0.7683, 0.6768, 0.7983, 0.6768, 0.7983, 0.6768, 0.7983, 0.6768, 0.7983, 0.6768, 0.7683, 0.6768, 0.7683, 0.6165, 0.5202, 0.6165, 0.5202, 0.6165, 0.5202, 0.6165, 0.5202, 0.6167, 0.8584, 0.6167, 0.8584, 0.6768, 0.8584, 0.6768, 0.8584, 0.6768, 0.8584, 0.6768, 0.8584, 0.6768, 0.8584, 0.6768, 0.8584, 0.6768, 0.8584, 0.6768, 0.8584, 0.6768, 0.8584, 0.6768, 0.8584, 0.6768, 0.7983, 0.6768, 0.7983, 0.6768, 0.7683, 0.6768, 0.7683, 0.5884, 0.9403, 0.5884, 0.9403, 0.5884, 0.9242, 0.5884, 0.9242, 0.6768, 0.7983, 0.6768, 0.7983, 0.6768, 0.7683, 0.6768, 0.7683, 0.6768, 0.7683, 0.6768, 0.7683, 0.6768, 0.7983, 0.6768, 0.7983, 0.6768, 0.8584, 0.6768, 0.8584, 0.6768, 0.8584, 0.6768, 0.8584, 0.6167, 0.8584, 0.6167, 0.8584, 0.6768, 0.8584, 0.6768, 0.8584, 0.6768, 0.8584, 0.6768, 0.8584, 0.6768, 0.8584, 0.6768, 0.8584, 0.6167, 0.9785, 0.6167, 0.9785, 0.6167, 0.9785, 0.6167, 0.9785, 0.5564, 0.9723, 0.5564, 0.9723, 0.5884, 0.9723, 0.5884, 0.9723, 0.6167, 0.9785, 0.6167, 0.9785, 0.6167, 0.9785, 0.6167, 0.9785, 0.6768, 0.8584, 0.6768, 0.8584, 0.6167, 0.8584, 0.6167, 0.8584, 0.6167, 0.8584, 0.6167, 0.8584, 0.6768, 0.8584, 0.6768, 0.8584, 0.6167, 0.8584, 0.6167, 0.8584, 0.6167, 0.8584, 0.6167, 0.8584, 0.6165, 0.5202, 0.6165, 0.5202, 0.6165, 0.5202, 0.6165, 0.5202, 0.5564, 0.5202, 0.5564, 0.5202, 0.6165, 0.5202, 0.6165, 0.5202, 0.6165, 0.5202, 0.6165, 0.5202, 0.6165, 0.5202, 0.6165, 0.5202, 0.5564, 0.6104, 0.5564, 0.6104, 0.5564, 0.6404, 0.5564, 0.6404, 0.6768, 0.7983, 0.6768, 0.7983, 0.6768, 0.7683, 0.6768, 0.7683, 0.6167, 0.9785, 0.6167, 0.9785, 0.6167, 0.9785, 0.6167, 0.9785, 0.6165, 0.5202, 0.6165, 0.5202, 0.6165, 0.5202, 0.6165, 0.5202, 0.6165, 0.5202, 0.6165, 0.5202, 0.6165, 0.5202, 0.6165, 0.5202, 0.5564, 0.6104, 0.5564, 0.6104, 0.5564, 0.6404, 0.5564, 0.6404, 0.5564, 0.5202, 0.5564, 0.5202, 0.5564, 0.5202, 0.5564, 0.5202, 0.6165, 0.5202, 0.6165, 0.5202, 0.6165, 0.5202, 0.6165, 0.5202, 0.4663, 0.4001, 0.4663, 0.4001, 0.4663, 0.4001, 0.4663, 0.4001, 0.4663, 0.4001, 0.4663, 0.4001, 0.4663, 0.4001, 0.4663, 0.4001, 0.5564, 0.5202, 0.5564, 0.5202, 0.6165, 0.5202, 0.6165, 0.5202, 0.5564, 0.6104, 0.5564, 0.6104, 0.5564, 0.6404, 0.5564, 0.6404, 0.5564, 0.5202, 0.5564, 0.5202, 0.6165, 0.5202, 0.6165, 0.5202, 0.5564, 0.5202, 0.5564, 0.5202, 0.5564, 0.5202, 0.5564, 0.5202, 0.4663, 0.4001, 0.4663, 0.4001, 0.4663, 0.4001, 0.4663, 0.4001, 0.5564, 0.5202, 0.5564, 0.5202, 0.5564, 0.5202, 0.5564, 0.5202, 0.4663, 0.4001, 0.4663, 0.4001, 0.4663, 0.4001, 0.4663, 0.4001, 0.4663, 0.4001, 0.4663, 0.4001, 0.4663, 0.4001, 0.4663, 0.4001, 0.4663, 0.4001, 0.4663, 0.4001, 0.4663, 0.4001, 0.4663, 0.4001, 0.4663, 0.4001, 0.4663, 0.4001, 0.4663, 0.4001, 0.4663, 0.4001, 0.4663, 0.4001, 0.4663, 0.4001, 0.4663, 0.4001, 0.4663, 0.4001, 0.4663, 0.4001, 0.4663, 0.4001, 0.4663, 0.4001, 0.4663, 0.4001, 0.5564, 0.5202, 0.5564, 0.5202, 0.5564, 0.5202, 0.5564, 0.5202, 0.6165, 0.5202, 0.6165, 0.5202, 0.5564, 0.5202, 0.5564, 0.5202, 0.6165, 0.5202, 0.6165, 0.5202, 0.6165, 0.5202, 0.6165, 0.5202, 0.6165, 0.5202, 0.6165, 0.5202, 0.6165, 0.5202, 0.6165, 0.5202, 0.6165, 0.5202, 0.6165, 0.5202, 0.6165, 0.5202, 0.6165, 0.5202, 0.4663, 0.4001, 0.4663, 0.4001, 0.4663, 0.4001, 0.4663, 0.4001, 0.6165, 0.4301, 0.6165, 0.4301, 0.6165, 0.4601, 0.6165, 0.4601, 0.5564, 0.5202, 0.5564, 0.5202, 0.5564, 0.5202, 0.5564, 0.5202, 0.5564, 0.5202, 0.5564, 0.5202, 0.5564, 0.5202, 0.5564, 0.5202, 0.6165, 0.4301, 0.6165, 0.4301, 0.6165, 0.4301, 0.6165, 0.4301, 0.4663, 0.4001, 0.4663, 0.4001, 0.4663, 0.4001, 0.4663, 0.4001, 0.6165, 0.4601, 0.6165, 0.4601, 0.6165, 0.4301, 0.6165, 0.4301, 0.6165, 0.4301, 0.6165, 0.4301, 0.6165, 0.4601, 0.6165, 0.4601, 0.4663, 0.4001, 0.4663, 0.4001, 0.4663, 0.4001, 0.4663, 0.4001, 0.4663, 0.4001, 0.4663, 0.4001, 0.4663, 0.4001, 0.4663, 0.4001, 0.4663, 0.4001, 0.4663, 0.4001, 0.4663, 0.4001, 0.4663, 0.4001, 0.4663, 0.4001, 0.4663, 0.4001, 0.4663, 0.4001, 0.4663, 0.4001, 0.4663, 0.4001, 0.4663, 0.4001, 0.4663, 0.4001, 0.4663, 0.4001, 0.6165, 0.4601, 0.6165, 0.4601, 0.6165, 0.4301, 0.6165, 0.4301, 0.6165, 0.4601, 0.6165, 0.4601, 0.6165, 0.4451, 0.6165, 0.4301, 0.6165, 0.4301, 0.5564, 0.5202, 0.5564, 0.5202, 0.6165, 0.5202, 0.6165, 0.5202, 0.5564, 0.5202, 0.5564, 0.5202, 0.5564, 0.5202, 0.5564, 0.5202, 0.4881, 0.5695, 0.4881, 0.5855, 0.5202, 0.5855, 0.5202, 0.5695, 0.4663, 0.4001, 0.4663, 0.4001, 0.4663, 0.4001, 0.4663, 0.4001, 0.5564, 0.6104, 0.5564, 0.6104, 0.5564, 0.6404, 0.5564, 0.6404, 0.4663, 0.4001, 0.4663, 0.4001, 0.4663, 0.4001, 0.4663, 0.4001, 0.4663, 0.4001, 0.4663, 0.4001, 0.4663, 0.4001, 0.4663, 0.4001, 0.5564, 0.6404, 0.5564, 0.6404, 0.5564, 0.6104, 0.5564, 0.6104, 0.5564, 0.6104, 0.5564, 0.6104, 0.5564, 0.6404, 0.5564, 0.6404, 0.4663, 0.4001, 0.4663, 0.4001, 0.4663, 0.4001, 0.4663, 0.4001, 0.5564, 0.6104, 0.5564, 0.6104, 0.5564, 0.6404, 0.5564, 0.6404, 0.5564, 0.6404, 0.5564, 0.6404, 0.5564, 0.6104, 0.5564, 0.6104, 0.4881, 0.6175, 0.4881, 0.6175, 0.4881, 0.6335, 0.4881, 0.6335, 0.5564, 0.5202, 0.5564, 0.5202, 0.5564, 0.5202, 0.5564, 0.5202, 0.5564, 0.6104, 0.5564, 0.6104, 0.5564, 0.6404, 0.5564, 0.6404, 0.5564, 0.6404, 0.5564, 0.6404, 0.5564, 0.6104, 0.5564, 0.6104, 0.4663, 0.4001, 0.4663, 0.4001, 0.4663, 0.4001, 0.4663, 0.4001, 0.6165, 0.5202, 0.6165, 0.5202, 0.6165, 0.5202, 0.6165, 0.5202, 0.6165, 0.4301, 0.6165, 0.4301, 0.6165, 0.4601, 0.6165, 0.4601, 0.4663, 0.4001, 0.4663, 0.4001, 0.4663, 0.4001, 0.4663, 0.4001, 0.6165, 0.4301, 0.6165, 0.4301, 0.6165, 0.4601, 0.6165, 0.4601, 0.6165, 0.4601, 0.6165, 0.4601, 0.6165, 0.4451, 0.6165, 0.4451, 0.6165, 0.4451, 0.6165, 0.4451, 0.6165, 0.4301, 0.6165, 0.4301, 0.5202, 0.5374, 0.5202, 0.5374, 0.5202, 0.5214, 0.5202, 0.5214, 0.5202, 0.5294, 0.4663, 0.4001, 0.4663, 0.4001, 0.4663, 0.4001, 0.4663, 0.4001, 0.6165, 0.5202, 0.6165, 0.5202, 0.6165, 0.5202, 0.6165, 0.5202, 0.6165, 0.4601, 0.6165, 0.4601, 0.6165, 0.4451, 0.6165, 0.4451, 0.6165, 0.4451, 0.6165, 0.4451, 0.6165, 0.4301, 0.6165, 0.4301, 0.4663, 0.4001, 0.4663, 0.4001, 0.4663, 0.4001, 0.4663, 0.4001, 0.4663, 0.4001, 0.4663, 0.4001, 0.4663, 0.4001, 0.4663, 0.4001, 0.4663, 0.4001, 0.4663, 0.4001, 0.4663, 0.4001, 0.4663, 0.4001, 0.4663, 0.4001, 0.4663, 0.4001, 0.4663, 0.4001, 0.4663, 0.4001, 0.6467, 0.7683, 0.6467, 0.7983, 0.6768, 0.7983, 0.6768, 0.7683, 0.6167, 0.8283, 0.6167, 0.8584, 0.6768, 0.8584, 0.6768, 0.8283, 0.6768, 0.8584, 0.6768, 0.8584, 0.6167, 0.8584, 0.6167, 0.8584, 0.6167, 0.9485, 0.6167, 0.9785, 0.6467, 0.9785, 0.6467, 0.9485, 0.6768, 0.7683, 0.6768, 0.7683, 0.6768, 0.7983, 0.6768, 0.7983, 0.6768, 0.7983, 0.6768, 0.7983, 0.6768, 0.7683, 0.6768, 0.7683, 0.6165, 0.5202, 0.6165, 0.5202, 0.6165, 0.5202, 0.6165, 0.5202, 0.6167, 0.8584, 0.6167, 0.8584, 0.6768, 0.8584, 0.6768, 0.8584, 0.6768, 0.8584, 0.6768, 0.8584, 0.6768, 0.8584, 0.6768, 0.8584, 0.6768, 0.8584, 0.6768, 0.8584, 0.6768, 0.8584, 0.6768, 0.8584, 0.6768, 0.7983, 0.6768, 0.7983, 0.6768, 0.7683, 0.6768, 0.7683, 0.6768, 0.7983, 0.6768, 0.7983, 0.6768, 0.7683, 0.6768, 0.7683, 0.6768, 0.7983, 0.6768, 0.7983, 0.6768, 0.7683, 0.6768, 0.7683, 0.6768, 0.7683, 0.6768, 0.7683, 0.6768, 0.7983, 0.6768, 0.7983, 0.6768, 0.8584, 0.6768, 0.8584, 0.6768, 0.8584, 0.6768, 0.8584, 0.6167, 0.8584, 0.6167, 0.8584, 0.6768, 0.8584, 0.6768, 0.8584, 0.6768, 0.8584, 0.6768, 0.8584, 0.6768, 0.8584, 0.6768, 0.8584, 0.6167, 0.9785, 0.6167, 0.9785, 0.6167, 0.9785, 0.6167, 0.9785, 0.6167, 0.8584, 0.6167, 0.8584, 0.6768, 0.8584, 0.6768, 0.8584, 0.6167, 0.9785, 0.6167, 0.9785, 0.6167, 0.9785, 0.6167, 0.9785, 0.6768, 0.8584, 0.6768, 0.8584, 0.6167, 0.8584, 0.6167, 0.8584, 0.6167, 0.8584, 0.6167, 0.8584, 0.6768, 0.8584, 0.6768, 0.8584, 0.6167, 0.8584, 0.6167, 0.8584, 0.6167, 0.8584, 0.6167, 0.8584, 0.6768, 0.7683, 0.6768, 0.7683, 0.6768, 0.7683, 0.6768, 0.7683, 0.6165, 0.5202, 0.6165, 0.5202, 0.6165, 0.5202, 0.6165, 0.5202, 0.6167, 0.8584, 0.6167, 0.8584, 0.6768, 0.8584, 0.6768, 0.8584, 0.6165, 0.5202, 0.6165, 0.5202, 0.6165, 0.5202, 0.6165, 0.5202, 0.6167, 0.9485, 0.6167, 0.9485, 0.6167, 0.9785, 0.6167, 0.9785, 0.6768, 0.7983, 0.6768, 0.7983, 0.6768, 0.7683, 0.6768, 0.7683, 0.6167, 0.9785, 0.6167, 0.9785, 0.6167, 0.9785, 0.6167, 0.9785, 0.6165, 0.5202, 0.6165, 0.5202, 0.6165, 0.5202, 0.6165, 0.5202, 0.6165, 0.5202, 0.6165, 0.5202, 0.6165, 0.5202, 0.6165, 0.5202, 0.5564, 0.6104, 0.5564, 0.6104, 0.5564, 0.6404, 0.5564, 0.6404, 0.4663, 0.4001, 0.4663, 0.4001, 0.4663, 0.4001, 0.4663, 0.4001, 0.5564, 0.5202, 0.5564, 0.5202, 0.5564, 0.5202, 0.5564, 0.5202, 0.6165, 0.5202, 0.6165, 0.5202, 0.6165, 0.5202, 0.6165, 0.5202, 0.4663, 0.4001, 0.4663, 0.4001, 0.4663, 0.4001, 0.4663, 0.4001, 0.4663, 0.4001, 0.4663, 0.4001, 0.4663, 0.4001, 0.4663, 0.4001, 0.5564, 0.5202, 0.5564, 0.5202, 0.6165, 0.5202, 0.6165, 0.5202, 0.5564, 0.6104, 0.5564, 0.6104, 0.5564, 0.6404, 0.5564, 0.6404, 0.5564, 0.5202, 0.5564, 0.5202, 0.6165, 0.5202, 0.6165, 0.5202, 0.5564, 0.5202, 0.5564, 0.5202, 0.5564, 0.5202, 0.5564, 0.5202, 0.4663, 0.4001, 0.4663, 0.4001, 0.4663, 0.4001, 0.4663, 0.4001, 0.5564, 0.5202, 0.5564, 0.5202, 0.5564, 0.5202, 0.5564, 0.5202, 0.4663, 0.4001, 0.4663, 0.4001, 0.4663, 0.4001, 0.4663, 0.4001, 0.4663, 0.4001, 0.4663, 0.4001, 0.4663, 0.4001, 0.4663, 0.4001, 0.4663, 0.4001, 0.4663, 0.4001, 0.4663, 0.4001, 0.4663, 0.4001, 0.4663, 0.4001, 0.4663, 0.4001, 0.4663, 0.4001, 0.4663, 0.4001, 0.4663, 0.4001, 0.4663, 0.4001, 0.4663, 0.4001, 0.4663, 0.4001, 0.4663, 0.4001, 0.4663, 0.4001, 0.4663, 0.4001, 0.4663, 0.4001, 0.5564, 0.5202, 0.5564, 0.5202, 0.5564, 0.5202, 0.5564, 0.5202, 0.6165, 0.5202, 0.6165, 0.5202, 0.5564, 0.5202, 0.5564, 0.5202, 0.6165, 0.5202, 0.6165, 0.5202, 0.6165, 0.5202, 0.6165, 0.5202, 0.6165, 0.5202, 0.6165, 0.5202, 0.6165, 0.5202, 0.6165, 0.5202, 0.6165, 0.5202, 0.6165, 0.5202, 0.6165, 0.5202, 0.6165, 0.5202, 0.4663, 0.4001, 0.4663, 0.4001, 0.4663, 0.4001, 0.4663, 0.4001, 0.6165, 0.4301, 0.6165, 0.4301, 0.6165, 0.4601, 0.6165, 0.4601, 0.5564, 0.5202, 0.5564, 0.5202, 0.5564, 0.5202, 0.5564, 0.5202, 0.5564, 0.5202, 0.5564, 0.5202, 0.5564, 0.5202, 0.5564, 0.5202, 0.6165, 0.4301, 0.6165, 0.4301, 0.6165, 0.4301, 0.6165, 0.4301, 0.4663, 0.4001, 0.4663, 0.4001, 0.4663, 0.4001, 0.4663, 0.4001, 0.4663, 0.4001, 0.4663, 0.4001, 0.4663, 0.4001, 0.4663, 0.4001, 0.6165, 0.4601, 0.6165, 0.4601, 0.6165, 0.4301, 0.6165, 0.4301, 0.4663, 0.4001, 0.4663, 0.4001, 0.4663, 0.4001, 0.4663, 0.4001, 0.6165, 0.4301, 0.6165, 0.4301, 0.6165, 0.4601, 0.6165, 0.4601, 0.4663, 0.4001, 0.4663, 0.4001, 0.4663, 0.4001, 0.4663, 0.4001, 0.4663, 0.4001, 0.4663, 0.4001, 0.4663, 0.4001, 0.4663, 0.4001, 0.4663, 0.4001, 0.4663, 0.4001, 0.4663, 0.4001, 0.4663, 0.4001, 0.4663, 0.4001, 0.4663, 0.4001, 0.4663, 0.4001, 0.4663, 0.4001, 0.4663, 0.4001, 0.4663, 0.4001, 0.4663, 0.4001, 0.4663, 0.4001, 0.4663, 0.4001, 0.4663, 0.4001, 0.4663, 0.4001, 0.4663, 0.4001, 0.4663, 0.4001, 0.4663, 0.4001, 0.4663, 0.4001, 0.4663, 0.4001, 0.6165, 0.4601, 0.6165, 0.4601, 0.6165, 0.4301, 0.6165, 0.4301, 0.6165, 0.4601, 0.6165, 0.4601, 0.6165, 0.4451, 0.6165, 0.4301, 0.6165, 0.4301, 0.5564, 0.5202, 0.5564, 0.5202, 0.6165, 0.5202, 0.6165, 0.5202, 0.5564, 0.5202, 0.5564, 0.5202, 0.5564, 0.5202, 0.5564, 0.5202, 0.5564, 0.5202, 0.5564, 0.5503, 0.6165, 0.5503, 0.6165, 0.5202, 0.4663, 0.4001, 0.4663, 0.4001, 0.4663, 0.4001, 0.4663, 0.4001, 0.5564, 0.6104, 0.5564, 0.6104, 0.5564, 0.6404, 0.5564, 0.6404, 0.4663, 0.4001, 0.4663, 0.4001, 0.4663, 0.4001, 0.4663, 0.4001, 0.4663, 0.4001, 0.4663, 0.4001, 0.4663, 0.4001, 0.4663, 0.4001, 0.5564, 0.6404, 0.5564, 0.6404, 0.5564, 0.6104, 0.5564, 0.6104, 0.5564, 0.6104, 0.5564, 0.6104, 0.5564, 0.6404, 0.5564, 0.6404, 0.4663, 0.4001, 0.4663, 0.4001, 0.4663, 0.4001, 0.4663, 0.4001, 0.5564, 0.6104, 0.5564, 0.6104, 0.5564, 0.6404, 0.5564, 0.6404, 0.5564, 0.6404, 0.5564, 0.6404, 0.5564, 0.6104, 0.5564, 0.6104, 0.5564, 0.6104, 0.5564, 0.6104, 0.5564, 0.6404, 0.5564, 0.6404, 0.5564, 0.5202, 0.5564, 0.5202, 0.5564, 0.5202, 0.5564, 0.5202, 0.5564, 0.6104, 0.5564, 0.6104, 0.5564, 0.6404, 0.5564, 0.6404, 0.5564, 0.6404, 0.5564, 0.6404, 0.5564, 0.6104, 0.5564, 0.6104, 0.4663, 0.4001, 0.4663, 0.4001, 0.4663, 0.4001, 0.4663, 0.4001, 0.6165, 0.5202, 0.6165, 0.5202, 0.6165, 0.5202, 0.6165, 0.5202, 0.6165, 0.4301, 0.6165, 0.4301, 0.6165, 0.4601, 0.6165, 0.4601, 0.4663, 0.4001, 0.4663, 0.4001, 0.4663, 0.4001, 0.4663, 0.4001, 0.6165, 0.4301, 0.6165, 0.4301, 0.6165, 0.4601, 0.6165, 0.4601, 0.6165, 0.4601, 0.6165, 0.4601, 0.6165, 0.4451, 0.6165, 0.4451, 0.6165, 0.4451, 0.6165, 0.4451, 0.6165, 0.4301, 0.6165, 0.4301, 0.6165, 0.4601, 0.6165, 0.4601, 0.6165, 0.4301, 0.6165, 0.4301, 0.6165, 0.4451, 0.4663, 0.4001, 0.4663, 0.4001, 0.4663, 0.4001, 0.4663, 0.4001, 0.6165, 0.5202, 0.6165, 0.5202, 0.6165, 0.5202, 0.6165, 0.5202, 0.6165, 0.4601, 0.6165, 0.4601, 0.6165, 0.4451, 0.6165, 0.4451, 0.6165, 0.4451, 0.6165, 0.4451, 0.6165, 0.4301, 0.6165, 0.4301, 0.4663, 0.4001, 0.4663, 0.4001, 0.4663, 0.4001, 0.4663, 0.4001, 0.4663, 0.4001, 0.4663, 0.4001, 0.4663, 0.4001, 0.4663, 0.4001, 0.4663, 0.4001, 0.4663, 0.4001, 0.4663, 0.4001, 0.4663, 0.4001, 0.4663, 0.4001, 0.4663, 0.4001, 0.4663, 0.4001, 0.4663, 0.4001, 0.6467, 0.7683, 0.6768, 0.7683, 0.6768, 0.7983, 0.6467, 0.7983, 0.6167, 0.8283, 0.6768, 0.8283, 0.6768, 0.8584, 0.6167, 0.8584, 0.6768, 0.8584, 0.6167, 0.8584, 0.6167, 0.8584, 0.6768, 0.8584, 0.6167, 0.9485, 0.6467, 0.9485, 0.6467, 0.9785, 0.6167, 0.9785, 0.6768, 0.7683, 0.6768, 0.7983, 0.6768, 0.7983, 0.6768, 0.7683, 0.6768, 0.7983, 0.6768, 0.7683, 0.6768, 0.7683, 0.6768, 0.7983, 0.6165, 0.5202, 0.6165, 0.5202, 0.6165, 0.5202, 0.6165, 0.5202, 0.6167, 0.8584, 0.6768, 0.8584, 0.6768, 0.8584, 0.6167, 0.8584, 0.6768, 0.8584, 0.6768, 0.8584, 0.6768, 0.8584, 0.6768, 0.8584, 0.6768, 0.8584, 0.6768, 0.8584, 0.6768, 0.8584, 0.6768, 0.8584, 0.6768, 0.7983, 0.6768, 0.7683, 0.6768, 0.7683, 0.6768, 0.7983, 0.5884, 0.9403, 0.5884, 0.9242, 0.5884, 0.9242, 0.5884, 0.9403, 0.6768, 0.7983, 0.6768, 0.7683, 0.6768, 0.7683, 0.6768, 0.7983, 0.6768, 0.7683, 0.6768, 0.7983, 0.6768, 0.7983, 0.6768, 0.7683, 0.6768, 0.8584, 0.6768, 0.8584, 0.6768, 0.8584, 0.6768, 0.8584, 0.6167, 0.8584, 0.6768, 0.8584, 0.6768, 0.8584, 0.6167, 0.8584, 0.6768, 0.8584, 0.6768, 0.8584, 0.6768, 0.8584, 0.6768, 0.8584, 0.6167, 0.9785, 0.6167, 0.9785, 0.6167, 0.9785, 0.6167, 0.9785, 0.5564, 0.9723, 0.5884, 0.9723, 0.5884, 0.9723, 0.5564, 0.9723, 0.6167, 0.9785, 0.6167, 0.9785, 0.6167, 0.9785, 0.6167, 0.9785, 0.6768, 0.8584, 0.6167, 0.8584, 0.6167, 0.8584, 0.6768, 0.8584, 0.6167, 0.8584, 0.6768, 0.8584, 0.6768, 0.8584, 0.6167, 0.8584, 0.6167, 0.8584, 0.6167, 0.8584, 0.6167, 0.8584, 0.6167, 0.8584, 0.6768, 0.7683, 0.6768, 0.7683, 0.6768, 0.7683, 0.6768, 0.7683, 0.6165, 0.5202, 0.6165, 0.5202, 0.6165, 0.5202, 0.6165, 0.5202, 0.6167, 0.8584, 0.6768, 0.8584, 0.6768, 0.8584, 0.6167, 0.8584, 0.6165, 0.5202, 0.6165, 0.5202, 0.6165, 0.5202, 0.6165, 0.5202, 0.5564, 0.6104, 0.5564, 0.6404, 0.5564, 0.6404, 0.5564, 0.6104, 0.6768, 0.7983, 0.6768, 0.7683, 0.6768, 0.7683, 0.6768, 0.7983, 0.6167, 0.9785, 0.6167, 0.9785, 0.6167, 0.9785, 0.6167, 0.9785, 0.6165, 0.5202, 0.6165, 0.5202, 0.6165, 0.5202, 0.6165, 0.5202, 0.6165, 0.5202, 0.6165, 0.5202, 0.6165, 0.5202, 0.6165, 0.5202, 0.5564, 0.6104, 0.5564, 0.6404, 0.5564, 0.6404, 0.5564, 0.6104, 0.4663, 0.4001, 0.4663, 0.4001, 0.4663, 0.4001, 0.4663, 0.4001, 0.5564, 0.5202, 0.5564, 0.5202, 0.5564, 0.5202, 0.5564, 0.5202, 0.6165, 0.5202, 0.6165, 0.5202, 0.6165, 0.5202, 0.6165, 0.5202, 0.4663, 0.4001, 0.4663, 0.4001, 0.4663, 0.4001, 0.4663, 0.4001, 0.4663, 0.4001, 0.4663, 0.4001, 0.4663, 0.4001, 0.4663, 0.4001, 0.5564, 0.5202, 0.6165, 0.5202, 0.6165, 0.5202, 0.5564, 0.5202, 0.5564, 0.6104, 0.5564, 0.6404, 0.5564, 0.6404, 0.5564, 0.6104, 0.5564, 0.5202, 0.6165, 0.5202, 0.6165, 0.5202, 0.5564, 0.5202, 0.5564, 0.5202, 0.5564, 0.5202, 0.5564, 0.5202, 0.5564, 0.5202, 0.4663, 0.4001, 0.4663, 0.4001, 0.4663, 0.4001, 0.4663, 0.4001, 0.5564, 0.5202, 0.5564, 0.5202, 0.5564, 0.5202, 0.5564, 0.5202, 0.4663, 0.4001, 0.4663, 0.4001, 0.4663, 0.4001, 0.4663, 0.4001, 0.4663, 0.4001, 0.4663, 0.4001, 0.4663, 0.4001, 0.4663, 0.4001, 0.4663, 0.4001, 0.4663, 0.4001, 0.4663, 0.4001, 0.4663, 0.4001, 0.4663, 0.4001, 0.4663, 0.4001, 0.4663, 0.4001, 0.4663, 0.4001, 0.4663, 0.4001, 0.4663, 0.4001, 0.4663, 0.4001, 0.4663, 0.4001, 0.4663, 0.4001, 0.4663, 0.4001, 0.4663, 0.4001, 0.4663, 0.4001, 0.5564, 0.5202, 0.5564, 0.5202, 0.5564, 0.5202, 0.5564, 0.5202, 0.6165, 0.5202, 0.5564, 0.5202, 0.5564, 0.5202, 0.6165, 0.5202, 0.6165, 0.5202, 0.6165, 0.5202, 0.6165, 0.5202, 0.6165, 0.5202, 0.6165, 0.5202, 0.6165, 0.5202, 0.6165, 0.5202, 0.6165, 0.5202, 0.6165, 0.5202, 0.6165, 0.5202, 0.6165, 0.5202, 0.6165, 0.5202, 0.4663, 0.4001, 0.4663, 0.4001, 0.4663, 0.4001, 0.4663, 0.4001, 0.6165, 0.4301, 0.6165, 0.4601, 0.6165, 0.4601, 0.6165, 0.4301, 0.5564, 0.5202, 0.5564, 0.5202, 0.5564, 0.5202, 0.5564, 0.5202, 0.5564, 0.5202, 0.5564, 0.5202, 0.5564, 0.5202, 0.5564, 0.5202, 0.6165, 0.4301, 0.6165, 0.4301, 0.6165, 0.4301, 0.6165, 0.4301, 0.4663, 0.4001, 0.4663, 0.4001, 0.4663, 0.4001, 0.4663, 0.4001, 0.4663, 0.4001, 0.4663, 0.4001, 0.4663, 0.4001, 0.4663, 0.4001, 0.6165, 0.4601, 0.6165, 0.4301, 0.6165, 0.4301, 0.6165, 0.4601, 0.4663, 0.4001, 0.4663, 0.4001, 0.4663, 0.4001, 0.4663, 0.4001, 0.6165, 0.4301, 0.6165, 0.4601, 0.6165, 0.4601, 0.6165, 0.4301, 0.4663, 0.4001, 0.4663, 0.4001, 0.4663, 0.4001, 0.4663, 0.4001, 0.4663, 0.4001, 0.4663, 0.4001, 0.4663, 0.4001, 0.4663, 0.4001, 0.4663, 0.4001, 0.4663, 0.4001, 0.4663, 0.4001, 0.4663, 0.4001, 0.4663, 0.4001, 0.4663, 0.4001, 0.4663, 0.4001, 0.4663, 0.4001, 0.4663, 0.4001, 0.4663, 0.4001, 0.4663, 0.4001, 0.4663, 0.4001, 0.4663, 0.4001, 0.4663, 0.4001, 0.4663, 0.4001, 0.4663, 0.4001, 0.4663, 0.4001, 0.4663, 0.4001, 0.4663, 0.4001, 0.4663, 0.4001, 0.6165, 0.4601, 0.6165, 0.4301, 0.6165, 0.4301, 0.6165, 0.4601, 0.6165, 0.4601, 0.6165, 0.4301, 0.6165, 0.4301, 0.6165, 0.4451, 0.6165, 0.4601, 0.5564, 0.5202, 0.6165, 0.5202, 0.6165, 0.5202, 0.5564, 0.5202, 0.5564, 0.5202, 0.5564, 0.5202, 0.5564, 0.5202, 0.5564, 0.5202, 0.4881, 0.5695, 0.5202, 0.5695, 0.5202, 0.5855, 0.4881, 0.5855, 0.4663, 0.4001, 0.4663, 0.4001, 0.4663, 0.4001, 0.4663, 0.4001, 0.5564, 0.6104, 0.5564, 0.6404, 0.5564, 0.6404, 0.5564, 0.6104, 0.4663, 0.4001, 0.4663, 0.4001, 0.4663, 0.4001, 0.4663, 0.4001, 0.4663, 0.4001, 0.4663, 0.4001, 0.4663, 0.4001, 0.4663, 0.4001, 0.5564, 0.6404, 0.5564, 0.6104, 0.5564, 0.6104, 0.5564, 0.6404, 0.5564, 0.6104, 0.5564, 0.6404, 0.5564, 0.6404, 0.5564, 0.6104, 0.4663, 0.4001, 0.4663, 0.4001, 0.4663, 0.4001, 0.4663, 0.4001, 0.5564, 0.6104, 0.5564, 0.6404, 0.5564, 0.6404, 0.5564, 0.6104, 0.5564, 0.6404, 0.5564, 0.6104, 0.5564, 0.6104, 0.5564, 0.6404, 0.4881, 0.6175, 0.4881, 0.6335, 0.4881, 0.6335, 0.4881, 0.6175, 0.5564, 0.5202, 0.5564, 0.5202, 0.5564, 0.5202, 0.5564, 0.5202, 0.5564, 0.6104, 0.5564, 0.6404, 0.5564, 0.6404, 0.5564, 0.6104, 0.5564, 0.6404, 0.5564, 0.6104, 0.5564, 0.6104, 0.5564, 0.6404, 0.4663, 0.4001, 0.4663, 0.4001, 0.4663, 0.4001, 0.4663, 0.4001, 0.6165, 0.5202, 0.6165, 0.5202, 0.6165, 0.5202, 0.6165, 0.5202, 0.6165, 0.4301, 0.6165, 0.4601, 0.6165, 0.4601, 0.6165, 0.4301, 0.4663, 0.4001, 0.4663, 0.4001, 0.4663, 0.4001, 0.4663, 0.4001, 0.6165, 0.4301, 0.6165, 0.4601, 0.6165, 0.4601, 0.6165, 0.4301, 0.6165, 0.4601, 0.6165, 0.4451, 0.6165, 0.4451, 0.6165, 0.4601, 0.6165, 0.4451, 0.6165, 0.4301, 0.6165, 0.4301, 0.6165, 0.4451, 0.5202, 0.5374, 0.5202, 0.5294, 0.5202, 0.5214, 0.5202, 0.5214, 0.5202, 0.5374, 0.4663, 0.4001, 0.4663, 0.4001, 0.4663, 0.4001, 0.4663, 0.4001, 0.6165, 0.5202, 0.6165, 0.5202, 0.6165, 0.5202, 0.6165, 0.5202, 0.6165, 0.4601, 0.6165, 0.4451, 0.6165, 0.4451, 0.6165, 0.4601, 0.6165, 0.4451, 0.6165, 0.4301, 0.6165, 0.4301, 0.6165, 0.4451, 0.4663, 0.4001, 0.4663, 0.4001, 0.4663, 0.4001, 0.4663, 0.4001, 0.4663, 0.4001, 0.4663, 0.4001, 0.4663, 0.4001, 0.4663, 0.4001, 0.4663, 0.4001, 0.4663, 0.4001, 0.4663, 0.4001, 0.4663, 0.4001, 0.4663, 0.4001, 0.4663, 0.4001, 0.4663, 0.4001, 0.4663, 0.4001])
me_cube.materials.append(mat_material)
me_cube.use_remesh_preserve_volume = False
me_cube.use_remesh_preserve_attributes = False
me_cube.use_mirror_vertex_groups = False
me_cube.update()

# ---- objects
ob_cube = bpy.data.objects.new('Cube', me_cube)
ob_light = bpy.data.objects.new('Light', light_light)
ob_camera = bpy.data.objects.new('Camera', cam_camera)

# ---- transforms, parenting, visibility, modifiers, constraints
ob_cube.location = (0.0, 0.0, 1.0)
ob_cube.lock_rotations_4d = False
ob_cube.empty_display_type = 'ARROWS'
ob_cube.lineart.crease_threshold = 0.0
ob_light.location = (4.076, 1.005, 5.904)
ob_light.rotation_euler = (0.6503, 0.05522, 1.866)
ob_light.lock_rotations_4d = False
ob_light.empty_display_type = 'ARROWS'
ob_light.color = (0.0, 0.0, 0.0, 0.0)
ob_light.lineart.crease_threshold = 0.0
ob_camera.location = (7.359, -6.926, 4.958)
ob_camera.rotation_euler = (1.109, 0.0, 0.8149)
ob_camera.lock_rotations_4d = False
ob_camera.empty_display_type = 'ARROWS'
ob_camera.color = (0.0, 0.0, 0.0, 0.0)
ob_camera.display_type = 'WIRE'
ob_camera.lineart.crease_threshold = 0.0

# ---- collection membership
col_collection.objects.link(ob_cube)
col_collection.objects.link(ob_light)
col_collection.objects.link(ob_camera)

# ---- scene / render settings (as saved in the file)
scene.camera = ob_camera
scene.frame_start = 1; scene.frame_end = 250; scene.frame_set(1)
scene.render.engine = 'BLENDER_EEVEE_NEXT'
scene.cycles.use_denoising = False
scene.cycles.samples = 128
scene.cycles.sampling_pattern = 'TABULATED_SOBOL'
scene.cycles.use_adaptive_sampling = False
scene.cycles.use_light_tree = False
scene.view_settings.view_transform = 'Filmic'
bpy.context.view_layer.update()
